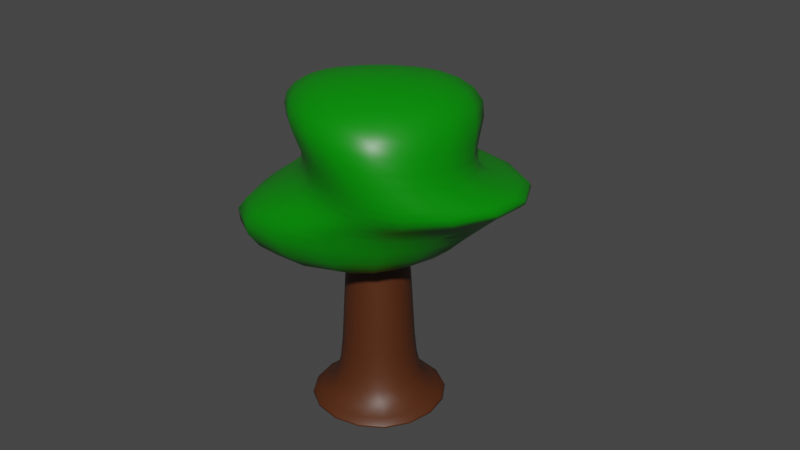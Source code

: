 # Source: tree.blend  (saved by Blender 2.92.15; exported with 4.5.12 LTS)
import bpy
from mathutils import Matrix  # noqa: F401  (used for matrix-valued properties, if any)

bpy.ops.wm.read_factory_settings(use_empty=True)
scene = bpy.context.scene
scene.name = 'Scene'

# ---- collections
col_collection = bpy.data.collections.new('Collection'); scene.collection.children.link(col_collection)

# ---- materials (node trees are filled in below, after node groups)
mat_wood = bpy.data.materials.new('wood')
mat_wood.use_transparent_shadow = False
mat_material = bpy.data.materials.new('Material')
mat_material.alpha_threshold = 0.0
mat_material.use_transparent_shadow = False
mat_material.line_color = (0.0, 0.0, 0.0, 1.0)

# ---- material node trees
mat_wood.use_nodes = True; mat_wood.node_tree.nodes.clear()
_N = mat_wood.node_tree.nodes; _L = mat_wood.node_tree.links
n0 = _N.new('ShaderNodeBsdfPrincipled'); n0.name = 'Principled BSDF'; n0.location = (10, 300)
n0.distribution = 'GGX'
n0.subsurface_method = 'BURLEY'
n0.inputs[0].default_value = (0.08399, 0.0225, 0.005534, 1.0)
n0.inputs[3].default_value = 1.45
n0.inputs[27].default_value = (0.0, 0.0, 0.0, 1.0)
n0.inputs[28].default_value = 1.0
n1 = _N.new('ShaderNodeOutputMaterial'); n1.name = 'Material Output'; n1.location = (300, 300)
_L.new(n0.outputs[0], n1.inputs[0])
n1.is_active_output = True
mat_material.use_nodes = True; mat_material.node_tree.nodes.clear()
_N = mat_material.node_tree.nodes; _L = mat_material.node_tree.links
n0 = _N.new('ShaderNodeOutputMaterial'); n0.name = 'Material Output'; n0.location = (300, 300)
n1 = _N.new('ShaderNodeBsdfPrincipled'); n1.name = 'Principled BSDF'; n1.location = (10, 300)
n1.distribution = 'GGX'
n1.subsurface_method = 'BURLEY'
n1.inputs[0].default_value = (0.0, 0.2586, 0.0, 1.0)
n1.inputs[2].default_value = 0.4
n1.inputs[3].default_value = 1.45
n1.inputs[27].default_value = (0.0, 0.0, 0.0, 1.0)
n1.inputs[28].default_value = 1.0
_L.new(n1.outputs[0], n0.inputs[0])
n0.is_active_output = True

# ---- world
world_world = bpy.data.worlds.new('World'); scene.world = world_world
world_world.use_nodes = True; world_world.node_tree.nodes.clear()
_N = world_world.node_tree.nodes; _L = world_world.node_tree.links
n0 = _N.new('ShaderNodeOutputWorld'); n0.name = 'World Output'; n0.location = (300, 300)
n1 = _N.new('ShaderNodeBackground'); n1.name = 'Background'; n1.location = (10, 300)
n1.inputs[0].default_value = (0.05088, 0.05088, 0.05088, 1.0)
_L.new(n1.outputs[0], n0.inputs[0])
n0.is_active_output = True
world_world.color = (0.05088, 0.05088, 0.05088)
world_world.use_sun_shadow = False
world_world.sun_shadow_jitter_overblur = 0.0

# ---- meshes
me_cube_001 = bpy.data.meshes.new('Cube.001')
me_cube_001.from_pydata([(-1.0, -1.0, -1.0), (-0.9087, -0.9087, 1.0), (-1.0, 1.0, -1.0), (-0.9087, 0.9087, 1.0), (1.0, -1.0, -1.0), (0.9087, -0.9087, 1.0), (1.0, 1.0, -1.0), (0.9087, 0.9087, 1.0), (-2.72, -2.72, -1.0), (-2.72, 2.72, -1.0), (2.72, -2.72, -1.0), (2.72, 2.72, -1.0), (-0.7565, -0.7565, 3.411), (-0.7565, 0.7565, 3.411), (0.7565, -0.7565, 3.411), (0.7565, 0.7565, 3.411), (-0.4452, -0.4452, 6.652), (-0.4452, 0.4452, 6.652), (0.4452, -0.4452, 6.652), (0.4452, 0.4452, 6.652), (-2.263, -2.263, 2.678), (-2.263, -2.263, 7.204), (-1.761, 1.335, 2.71), (-2.263, 2.263, 6.231), (2.263, -2.263, 2.678), (2.263, -3.551, 7.204), (1.117, 2.263, 2.678), (3.873, 2.263, 7.204), (-1.249, -1.957, 4.941), (-3.144, 3.144, 4.941), (5.033, 3.144, 4.941), (3.144, -3.144, 4.941), (-0.8228, -0.8228, 7.72), (-0.8228, 0.8228, 6.747), (0.8228, -0.8228, 7.72), (0.8228, 0.8228, 7.72), (-3.101, 5.247, 3.728), (3.075, 2.703, 3.81), (2.626, -2.436, 5.044), (-4.733, -4.006, 3.81), (-1.048, -2.165, 6.072), (-2.477, 1.542, 5.793), (2.695, 1.002, 4.9), (2.703, -3.348, 6.072)], [], [(0, 1, 3, 2), (2, 3, 7, 6), (6, 7, 5, 4), (4, 5, 1, 0), (6, 4, 10, 11), (7, 3, 13, 15), (9, 11, 10, 8), (4, 0, 8, 10), (2, 6, 11, 9), (0, 2, 9, 8), (13, 12, 16, 17), (5, 7, 15, 14), (3, 1, 12, 13), (1, 5, 14, 12), (19, 17, 16, 18), (12, 14, 18, 16), (15, 13, 17, 19), (14, 15, 19, 18), (40, 21, 23, 41), (41, 23, 27, 42), (42, 27, 25, 43), (43, 25, 21, 40), (22, 26, 24, 20), (25, 27, 35, 34), (38, 31, 28, 39), (37, 30, 31, 38), (36, 29, 30, 37), (39, 28, 29, 36), (35, 33, 32, 34), (23, 21, 32, 33), (21, 25, 34, 32), (27, 23, 33, 35), (20, 39, 36, 22), (22, 36, 37, 26), (26, 37, 38, 24), (24, 38, 39, 20), (31, 43, 40, 28), (30, 42, 43, 31), (29, 41, 42, 30), (28, 40, 41, 29)])
me_cube_001.polygons.foreach_set('use_smooth', [True] * 40)
me_cube_001.polygons.foreach_set('material_index', [0, 0, 0, 0, 0, 0, 0, 0, 0, 0, 0, 0, 0, 0, 0, 0, 0, 0, 1, 1, 1, 1, 1, 1, 1, 1, 1, 1, 1, 1, 1, 1, 1, 1, 1, 1, 1, 1, 1, 1])
_uv = me_cube_001.uv_layers.new(name='UVMap')
_uv.uv.foreach_set('vector', [0.375, 0.0, 0.625, 0.0, 0.625, 0.25, 0.375, 0.25, 0.375, 0.25, 0.625, 0.25, 0.625, 0.5, 0.375, 0.5, 0.375, 0.5, 0.625, 0.5, 0.625, 0.75, 0.375, 0.75, 0.375, 0.75, 0.625, 0.75, 0.625, 1.0, 0.375, 1.0, 0.375, 0.5, 0.375, 0.75, 0.375, 0.75, 0.375, 0.5, 0.625, 0.5, 0.625, 0.25, 0.625, 0.25, 0.625, 0.5, 0.125, 0.5, 0.375, 0.5, 0.375, 0.75, 0.125, 0.75, 0.375, 0.75, 0.375, 1.0, 0.375, 1.0, 0.375, 0.75, 0.375, 0.25, 0.375, 0.5, 0.375, 0.5, 0.375, 0.25, 0.375, 0.0, 0.375, 0.25, 0.375, 0.25, 0.375, 0.0, 0.625, 0.25, 0.625, 0.0, 0.625, 0.0, 0.625, 0.25, 0.625, 0.75, 0.625, 0.5, 0.625, 0.5, 0.625, 0.75, 0.625, 0.25, 0.625, 0.0, 0.625, 0.0, 0.625, 0.25, 0.625, 1.0, 0.625, 0.75, 0.625, 0.75, 0.625, 1.0, 0.625, 0.5, 0.875, 0.5, 0.875, 0.75, 0.625, 0.75, 0.625, 1.0, 0.625, 0.75, 0.625, 0.75, 0.625, 1.0, 0.625, 0.5, 0.625, 0.25, 0.625, 0.25, 0.625, 0.5, 0.625, 0.75, 0.625, 0.5, 0.625, 0.5, 0.625, 0.75, 0.5625, 0.0, 0.625, 0.0, 0.625, 0.25, 0.5625, 0.25, 0.5625, 0.25, 0.625, 0.25, 0.625, 0.5, 0.5625, 0.5, 0.5625, 0.5, 0.625, 0.5, 0.625, 0.75, 0.5625, 0.75, 0.5625, 0.75, 0.625, 0.75, 0.625, 1.0, 0.5625, 1.0, 0.125, 0.5, 0.375, 0.5, 0.375, 0.75, 0.125, 0.75, 0.625, 0.75, 0.625, 0.5, 0.625, 0.5, 0.625, 0.75, 0.4375, 0.75, 0.5, 0.75, 0.5, 1.0, 0.4375, 1.0, 0.4375, 0.5, 0.5, 0.5, 0.5, 0.75, 0.4375, 0.75, 0.4375, 0.25, 0.5, 0.25, 0.5, 0.5, 0.4375, 0.5, 0.4375, 0.0, 0.5, 0.0, 0.5, 0.25, 0.4375, 0.25, 0.625, 0.5, 0.875, 0.5, 0.875, 0.75, 0.625, 0.75, 0.625, 0.25, 0.625, 0.0, 0.625, 0.0, 0.625, 0.25, 0.625, 1.0, 0.625, 0.75, 0.625, 0.75, 0.625, 1.0, 0.625, 0.5, 0.625, 0.25, 0.625, 0.25, 0.625, 0.5, 0.375, 0.0, 0.4375, 0.0, 0.4375, 0.25, 0.375, 0.25, 0.375, 0.25, 0.4375, 0.25, 0.4375, 0.5, 0.375, 0.5, 0.375, 0.5, 0.4375, 0.5, 0.4375, 0.75, 0.375, 0.75, 0.375, 0.75, 0.4375, 0.75, 0.4375, 1.0, 0.375, 1.0, 0.5, 0.75, 0.5625, 0.75, 0.5625, 1.0, 0.5, 1.0, 0.5, 0.5, 0.5625, 0.5, 0.5625, 0.75, 0.5, 0.75, 0.5, 0.25, 0.5625, 0.25, 0.5625, 0.5, 0.5, 0.5, 0.5, 0.0, 0.5625, 0.0, 0.5625, 0.25, 0.5, 0.25])
me_cube_001.materials.append(mat_wood)
me_cube_001.materials.append(mat_material)
me_cube_001.use_remesh_fix_poles = True
me_cube_001.use_remesh_preserve_attributes = False
me_cube_001.use_mirror_vertex_groups = False
me_cube_001.update()

# ---- objects
ob_cube = bpy.data.objects.new('Cube', me_cube_001)

# ---- transforms, parenting, visibility, modifiers, constraints
ob_cube.location = (0.0, 0.0, 0.0)
ob_cube.lineart.crease_threshold = 0.0
_m = ob_cube.modifiers.new('Subdivision', 'SUBSURF')
_m.uv_smooth = 'PRESERVE_CORNERS'

# ---- collection membership
col_collection.objects.link(ob_cube)

# ---- scene / render settings (as saved in the file)
scene.frame_start = 1; scene.frame_end = 250; scene.frame_set(1)
scene.render.engine = 'BLENDER_EEVEE_NEXT'
scene.cycles.use_denoising = False
scene.cycles.samples = 128
scene.cycles.sampling_pattern = 'TABULATED_SOBOL'
scene.cycles.use_adaptive_sampling = False
scene.cycles.use_light_tree = False
scene.view_settings.view_transform = 'Filmic'
bpy.context.view_layer.update()

# ---- added for rendering (the .blend has no active camera and no usable light): camera, sun
cam_auto = bpy.data.cameras.new('AutoCamera')
cam_auto.lens = 50.0
cam_auto.sensor_width = 36.0
cam_auto.clip_end = 1000.0
ob_auto_camera = bpy.data.objects.new('AutoCamera', cam_auto)
scene.collection.objects.link(ob_auto_camera)
ob_auto_camera.location = (14.9835, -17.1793, 15.2265)
ob_auto_camera.rotation_euler = (1.09748, -7.21219e-08, 0.694738)
scene.camera = ob_auto_camera
light_auto_sun = bpy.data.lights.new('AutoSun', 'SUN')
light_auto_sun.energy = 3.0
light_auto_sun.angle = 0.0523599
ob_auto_sun = bpy.data.objects.new('AutoSun', light_auto_sun)
scene.collection.objects.link(ob_auto_sun)
ob_auto_sun.rotation_euler = (0.872665, 0.174533, 0.523599)
bpy.context.view_layer.update()
